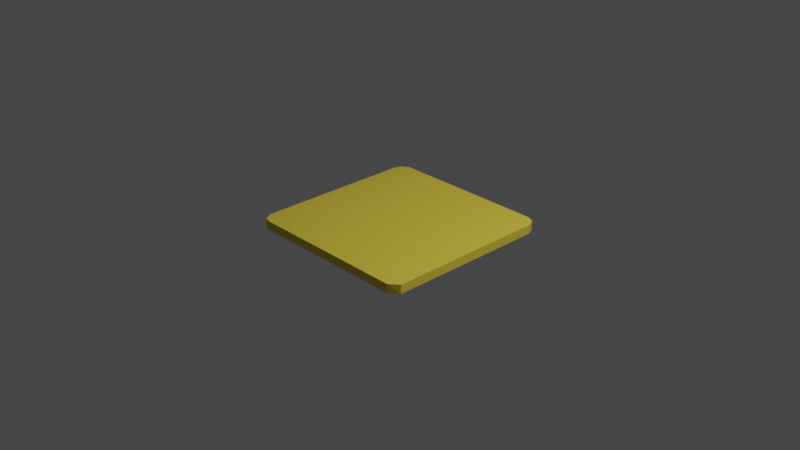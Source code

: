 # Source: middleware.blend  (saved by Blender 3.5.10; exported with 4.5.12 LTS)
import bpy
from mathutils import Matrix  # noqa: F401  (used for matrix-valued properties, if any)

bpy.ops.wm.read_factory_settings(use_empty=True)
scene = bpy.context.scene
scene.name = 'Scene'

# ---- collections
col_collection = bpy.data.collections.new('Collection'); scene.collection.children.link(col_collection)

# ---- materials (node trees are filled in below, after node groups)
mat_material = bpy.data.materials.new('Material')
mat_material.alpha_threshold = 0.0
mat_material.use_transparent_shadow = False
mat_material.roughness = 0.5
mat_material.line_color = (0.0, 0.0, 0.0, 1.0)

# ---- material node trees
mat_material.use_nodes = True; mat_material.node_tree.nodes.clear()
_N = mat_material.node_tree.nodes; _L = mat_material.node_tree.links
n0 = _N.new('ShaderNodeOutputMaterial'); n0.name = 'Material Output'; n0.location = (300, 300)
n1 = _N.new('ShaderNodeBsdfPrincipled'); n1.name = 'Principled BSDF'; n1.location = (10, 300)
n1.distribution = 'GGX'
n1.subsurface_method = 'RANDOM_WALK_SKIN'
n1.inputs[0].default_value = (0.8, 0.6256, 0.05939, 1.0)
n1.inputs[3].default_value = 1.45
n1.inputs[27].default_value = (0.0, 0.0, 0.0, 1.0)
n1.inputs[28].default_value = 1.0
_L.new(n1.outputs[0], n0.inputs[0])
n0.is_active_output = True

# ---- world
world_world = bpy.data.worlds.new('World'); scene.world = world_world
world_world.use_nodes = True; world_world.node_tree.nodes.clear()
_N = world_world.node_tree.nodes; _L = world_world.node_tree.links
n0 = _N.new('ShaderNodeOutputWorld'); n0.name = 'World Output'; n0.location = (300, 300)
n1 = _N.new('ShaderNodeBackground'); n1.name = 'Background'; n1.location = (10, 300)
n1.inputs[0].default_value = (0.05088, 0.05088, 0.05088, 1.0)
_L.new(n1.outputs[0], n0.inputs[0])
n0.is_active_output = True
world_world.color = (0.05088, 0.05088, 0.05088)
world_world.use_sun_shadow = False
world_world.sun_shadow_jitter_overblur = 0.0

# ---- cameras
cam_camera = bpy.data.cameras.new('Camera')
cam_camera.clip_end = 100.0
cam_camera.ortho_scale = 7.314

# ---- lights
light_light = bpy.data.lights.new('Light', 'POINT')
light_light.transmission_factor = 0.0
light_light.energy = 1000.0
light_light.shadow_soft_size = 0.1
light_light.shadow_maximum_resolution = 0.006
light_light.use_absolute_resolution = True

# ---- meshes
me_cube = bpy.data.meshes.new('Cube')
me_cube.from_pydata([(1.0, 1.0, 1.0), (1.0, 1.0, -1.0), (1.0, -1.0, 1.0), (1.0, -1.0, -1.0), (-1.0, 1.0, 1.0), (-1.0, 1.0, -1.0), (-1.0, -1.0, 1.0), (-1.0, -1.0, -1.0)], [], [(0, 4, 6, 2), (3, 2, 6, 7), (7, 6, 4, 5), (5, 1, 3, 7), (1, 0, 2, 3), (5, 4, 0, 1)])
_uv = me_cube.uv_layers.new(name='UVMap')
_uv.uv.foreach_set('vector', [0.625, 0.5, 0.875, 0.5, 0.875, 0.75, 0.625, 0.75, 0.375, 0.75, 0.625, 0.75, 0.625, 1.0, 0.375, 1.0, 0.375, 0.0, 0.625, 0.0, 0.625, 0.25, 0.375, 0.25, 0.125, 0.5, 0.375, 0.5, 0.375, 0.75, 0.125, 0.75, 0.375, 0.5, 0.625, 0.5, 0.625, 0.75, 0.375, 0.75, 0.375, 0.25, 0.625, 0.25, 0.625, 0.5, 0.375, 0.5])
me_cube.materials.append(mat_material)
me_cube.use_mirror_vertex_groups = False
me_cube.update()

# ---- objects
ob_cube = bpy.data.objects.new('Cube', me_cube)
ob_light = bpy.data.objects.new('Light', light_light)
ob_camera = bpy.data.objects.new('Camera', cam_camera)

# ---- transforms, parenting, visibility, modifiers, constraints
ob_cube.location = (0.0, 0.0, -0.05628)
ob_cube.scale = (1.0, 1.0, 0.05517)
ob_cube.lock_rotations_4d = False
ob_cube.empty_display_type = 'ARROWS'
ob_cube.lineart.crease_threshold = 0.0
_m = ob_cube.modifiers.new('Bevel', 'BEVEL')
_m.width = 0.16
_m.width_pct = 0.16
_m.segments = 19
_m = ob_cube.modifiers.new('Decimate', 'DECIMATE')
_m.ratio = 0.01361
ob_light.location = (4.076, 1.005, 5.904)
ob_light.rotation_euler = (0.6503, 0.05522, 1.866)
ob_light.lock_rotations_4d = False
ob_light.empty_display_type = 'ARROWS'
ob_light.color = (0.0, 0.0, 0.0, 0.0)
ob_light.lineart.crease_threshold = 0.0
ob_camera.location = (7.359, -6.926, 4.958)
ob_camera.rotation_euler = (1.109, 0.0, 0.8149)
ob_camera.lock_rotations_4d = False
ob_camera.empty_display_type = 'ARROWS'
ob_camera.color = (0.0, 0.0, 0.0, 0.0)
ob_camera.display_type = 'WIRE'
ob_camera.lineart.crease_threshold = 0.0

# ---- collection membership
col_collection.objects.link(ob_cube)
col_collection.objects.link(ob_light)
col_collection.objects.link(ob_camera)

# ---- scene / render settings (as saved in the file)
scene.camera = ob_camera
scene.frame_start = 1; scene.frame_end = 250; scene.frame_set(1)
scene.render.engine = 'BLENDER_EEVEE_NEXT'
scene.cycles.sampling_pattern = 'TABULATED_SOBOL'
scene.view_settings.view_transform = 'Filmic'
bpy.context.view_layer.update()
